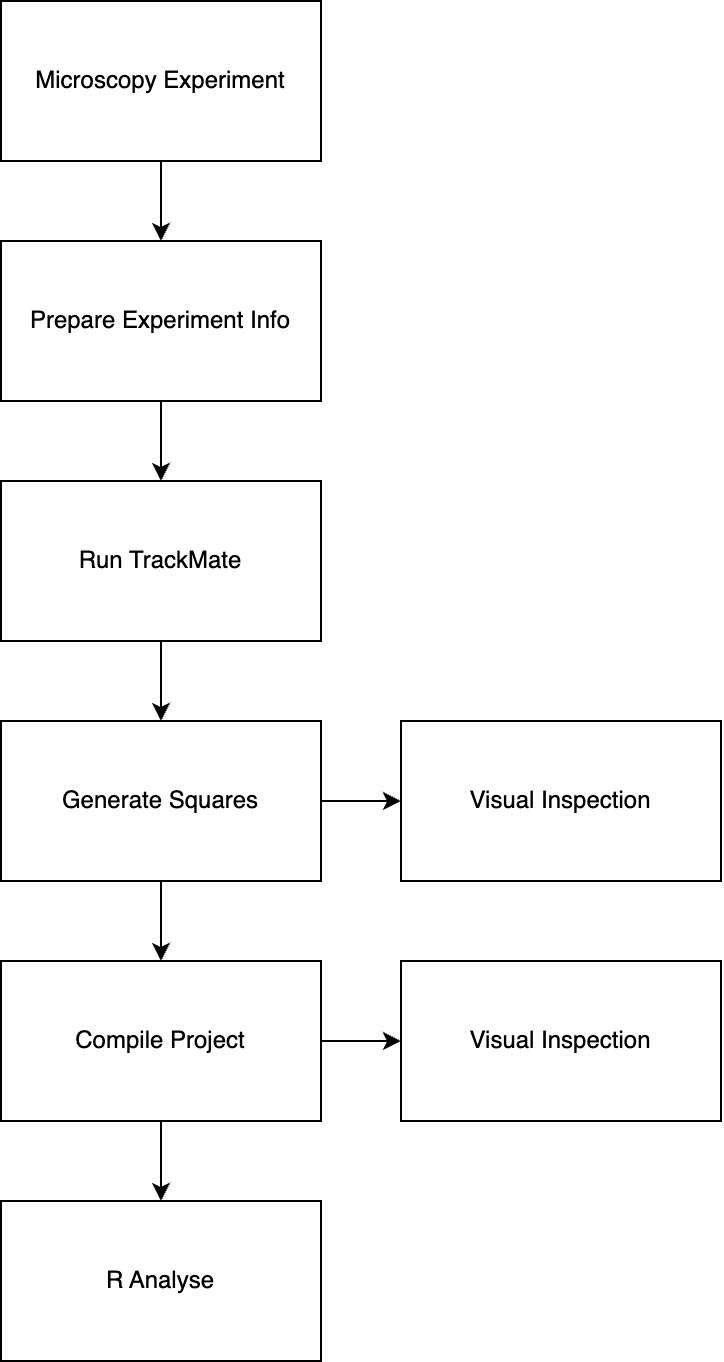

The diagram above was exported from draw.io. Its source (the exported page's mxGraphModel, read from the mxfile embedded in the PNG):
<mxGraphModel dx="832" dy="1661" grid="1" gridSize="10" guides="1" tooltips="1" connect="1" arrows="1" fold="1" page="1" pageScale="1" pageWidth="850" pageHeight="1100" math="0" shadow="0">
  <root>
    <mxCell id="0" />
    <mxCell id="1" parent="0" />
    <mxCell id="P5xy00R-YIyv7DVIvEXq-5" style="edgeStyle=orthogonalEdgeStyle;rounded=0;orthogonalLoop=1;jettySize=auto;html=1;exitX=0.5;exitY=1;exitDx=0;exitDy=0;entryX=0.5;entryY=0;entryDx=0;entryDy=0;" parent="1" source="P5xy00R-YIyv7DVIvEXq-1" target="P5xy00R-YIyv7DVIvEXq-2" edge="1">
      <mxGeometry relative="1" as="geometry" />
    </mxCell>
    <mxCell id="P5xy00R-YIyv7DVIvEXq-1" value="Prepare Experiment Info" style="rounded=0;whiteSpace=wrap;html=1;" parent="1" vertex="1">
      <mxGeometry x="120" y="80" width="160" height="80" as="geometry" />
    </mxCell>
    <mxCell id="P5xy00R-YIyv7DVIvEXq-6" style="edgeStyle=orthogonalEdgeStyle;rounded=0;orthogonalLoop=1;jettySize=auto;html=1;exitX=0.5;exitY=1;exitDx=0;exitDy=0;entryX=0.5;entryY=0;entryDx=0;entryDy=0;" parent="1" source="P5xy00R-YIyv7DVIvEXq-2" target="P5xy00R-YIyv7DVIvEXq-3" edge="1">
      <mxGeometry relative="1" as="geometry" />
    </mxCell>
    <mxCell id="P5xy00R-YIyv7DVIvEXq-2" value="Run TrackMate" style="rounded=0;whiteSpace=wrap;html=1;" parent="1" vertex="1">
      <mxGeometry x="120" y="200" width="160" height="80" as="geometry" />
    </mxCell>
    <mxCell id="P5xy00R-YIyv7DVIvEXq-7" style="edgeStyle=orthogonalEdgeStyle;rounded=0;orthogonalLoop=1;jettySize=auto;html=1;exitX=0.5;exitY=1;exitDx=0;exitDy=0;entryX=0.5;entryY=0;entryDx=0;entryDy=0;" parent="1" source="P5xy00R-YIyv7DVIvEXq-3" target="P5xy00R-YIyv7DVIvEXq-4" edge="1">
      <mxGeometry relative="1" as="geometry" />
    </mxCell>
    <mxCell id="rH_clwiODFUQXX6xBm9X-2" style="edgeStyle=orthogonalEdgeStyle;rounded=0;orthogonalLoop=1;jettySize=auto;html=1;exitX=1;exitY=0.5;exitDx=0;exitDy=0;entryX=0;entryY=0.5;entryDx=0;entryDy=0;" parent="1" source="P5xy00R-YIyv7DVIvEXq-3" target="P5xy00R-YIyv7DVIvEXq-8" edge="1">
      <mxGeometry relative="1" as="geometry" />
    </mxCell>
    <mxCell id="P5xy00R-YIyv7DVIvEXq-3" value="Generate Squares" style="rounded=0;whiteSpace=wrap;html=1;" parent="1" vertex="1">
      <mxGeometry x="120" y="320" width="160" height="80" as="geometry" />
    </mxCell>
    <mxCell id="P5xy00R-YIyv7DVIvEXq-10" style="edgeStyle=orthogonalEdgeStyle;rounded=0;orthogonalLoop=1;jettySize=auto;html=1;exitX=0.5;exitY=1;exitDx=0;exitDy=0;entryX=0.5;entryY=0;entryDx=0;entryDy=0;" parent="1" source="P5xy00R-YIyv7DVIvEXq-4" target="P5xy00R-YIyv7DVIvEXq-9" edge="1">
      <mxGeometry relative="1" as="geometry" />
    </mxCell>
    <mxCell id="rH_clwiODFUQXX6xBm9X-3" style="edgeStyle=orthogonalEdgeStyle;rounded=0;orthogonalLoop=1;jettySize=auto;html=1;exitX=1;exitY=0.5;exitDx=0;exitDy=0;entryX=0;entryY=0.5;entryDx=0;entryDy=0;" parent="1" source="P5xy00R-YIyv7DVIvEXq-4" target="rH_clwiODFUQXX6xBm9X-1" edge="1">
      <mxGeometry relative="1" as="geometry" />
    </mxCell>
    <mxCell id="P5xy00R-YIyv7DVIvEXq-4" value="Compile Project" style="rounded=0;whiteSpace=wrap;html=1;" parent="1" vertex="1">
      <mxGeometry x="120" y="440" width="160" height="80" as="geometry" />
    </mxCell>
    <mxCell id="P5xy00R-YIyv7DVIvEXq-8" value="Visual Inspection" style="rounded=0;whiteSpace=wrap;html=1;" parent="1" vertex="1">
      <mxGeometry x="320" y="320" width="160" height="80" as="geometry" />
    </mxCell>
    <mxCell id="P5xy00R-YIyv7DVIvEXq-9" value="R Analyse" style="rounded=0;whiteSpace=wrap;html=1;" parent="1" vertex="1">
      <mxGeometry x="120" y="560" width="160" height="80" as="geometry" />
    </mxCell>
    <mxCell id="YP5X3QkyVRXgMwVhjHHX-2" style="edgeStyle=orthogonalEdgeStyle;rounded=0;orthogonalLoop=1;jettySize=auto;html=1;exitX=0.5;exitY=1;exitDx=0;exitDy=0;entryX=0.5;entryY=0;entryDx=0;entryDy=0;" parent="1" source="YP5X3QkyVRXgMwVhjHHX-1" target="P5xy00R-YIyv7DVIvEXq-1" edge="1">
      <mxGeometry relative="1" as="geometry" />
    </mxCell>
    <mxCell id="YP5X3QkyVRXgMwVhjHHX-1" value="Microscopy Experiment" style="rounded=0;whiteSpace=wrap;html=1;" parent="1" vertex="1">
      <mxGeometry x="120" y="-40" width="160" height="80" as="geometry" />
    </mxCell>
    <mxCell id="rH_clwiODFUQXX6xBm9X-1" value="Visual Inspection" style="rounded=0;whiteSpace=wrap;html=1;" parent="1" vertex="1">
      <mxGeometry x="320" y="440" width="160" height="80" as="geometry" />
    </mxCell>
  </root>
</mxGraphModel>